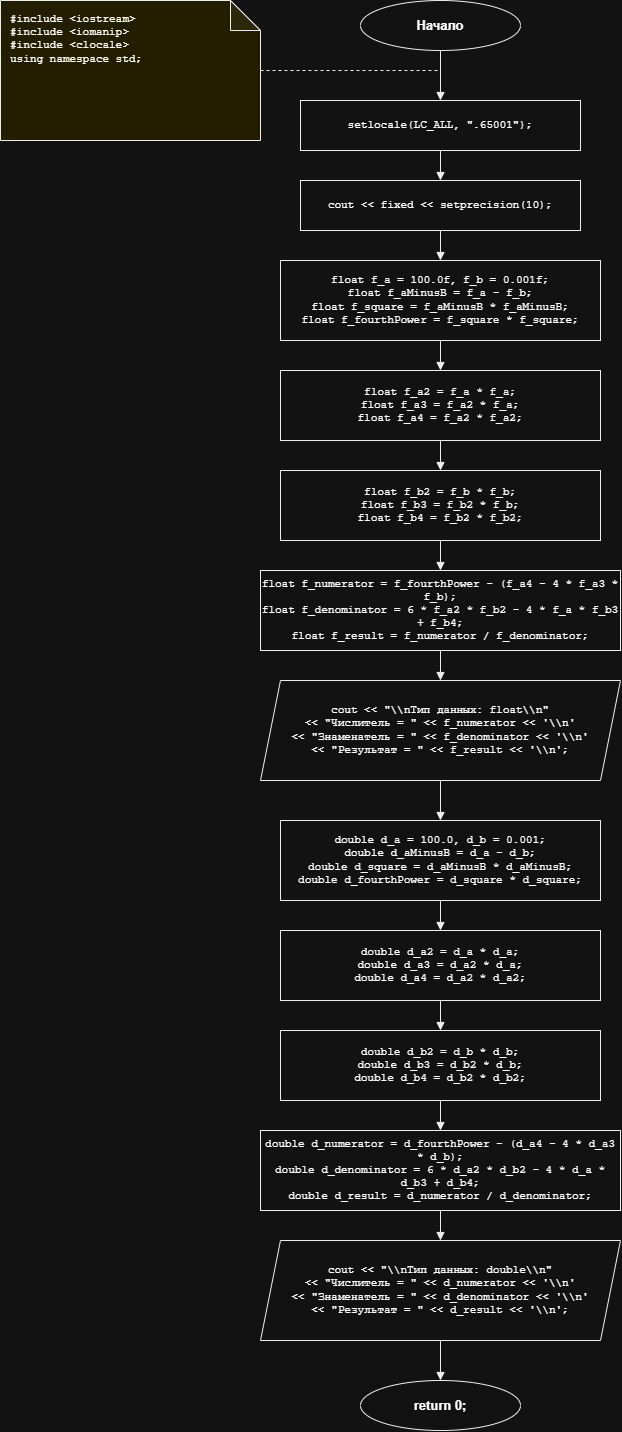

The diagram above was exported from draw.io. Its source (the exported page's mxGraphModel, read from the mxfile embedded in the PNG):
<mxGraphModel dx="1652" dy="1717" grid="1" gridSize="10" guides="1" tooltips="1" connect="1" arrows="1" fold="1" page="1" pageScale="1" pageWidth="827" pageHeight="1169" math="0" shadow="0">
  <root>
    <mxCell id="0" />
    <mxCell id="1" parent="0" />
    <mxCell id="comment" parent="1" style="shape=note;whiteSpace=wrap;html=1;backgroundOutline=1;darkOpacity=0.05;fillColor=#FFF9B2;strokeColor=#000000;align=left;verticalAlign=top;spacingLeft=8;spacingTop=6;fontFamily=Courier New;fontSize=11;" value="#include &amp;lt;iostream&amp;gt;&lt;br&gt;#include &amp;lt;iomanip&amp;gt;&lt;br&gt;#include &amp;lt;clocale&amp;gt;&lt;br&gt;using namespace std;" vertex="1">
      <mxGeometry height="140" width="260" x="-20" y="20" as="geometry" />
    </mxCell>
    <mxCell id="start" parent="1" style="ellipse;whiteSpace=wrap;html=1;fillColor=#ffffff;strokeColor=#000000;fontFamily=Arial;fontSize=13;fontStyle=1;" value="Начало" vertex="1">
      <mxGeometry height="50" width="160" x="340" y="20" as="geometry" />
    </mxCell>
    <mxCell id="setlocale" parent="1" style="rounded=0;whiteSpace=wrap;html=1;fillColor=#ffffff;strokeColor=#000000;fontFamily=Courier New;fontSize=11;" value="setlocale(LC_ALL, &quot;.65001&quot;);" vertex="1">
      <mxGeometry height="50" width="280" x="280" y="120" as="geometry" />
    </mxCell>
    <mxCell id="coutsetup" parent="1" style="rounded=0;whiteSpace=wrap;html=1;fillColor=#ffffff;strokeColor=#000000;fontFamily=Courier New;fontSize=11;" value="cout &amp;lt;&amp;lt; fixed &amp;lt;&amp;lt; setprecision(10);" vertex="1">
      <mxGeometry height="50" width="280" x="280" y="200" as="geometry" />
    </mxCell>
    <mxCell id="f_init" parent="1" style="rounded=0;whiteSpace=wrap;html=1;fillColor=#ffffff;strokeColor=#000000;fontFamily=Courier New;fontSize=11;" value="float f_a = 100.0f, f_b = 0.001f;&#10;float f_aMinusB = f_a - f_b;&#10;float f_square = f_aMinusB * f_aMinusB;&#10;float f_fourthPower = f_square * f_square;" vertex="1">
      <mxGeometry height="80" width="320" x="260" y="280" as="geometry" />
    </mxCell>
    <mxCell id="f_pow" parent="1" style="rounded=0;whiteSpace=wrap;html=1;fillColor=#ffffff;strokeColor=#000000;fontFamily=Courier New;fontSize=11;" value="float f_a2 = f_a * f_a;&#10;float f_a3 = f_a2 * f_a;&#10;float f_a4 = f_a2 * f_a2;" vertex="1">
      <mxGeometry height="70" width="320" x="260" y="390" as="geometry" />
    </mxCell>
    <mxCell id="f_bpow" parent="1" style="rounded=0;whiteSpace=wrap;html=1;fillColor=#ffffff;strokeColor=#000000;fontFamily=Courier New;fontSize=11;" value="float f_b2 = f_b * f_b;&#10;float f_b3 = f_b2 * f_b;&#10;float f_b4 = f_b2 * f_b2;" vertex="1">
      <mxGeometry height="70" width="320" x="260" y="490" as="geometry" />
    </mxCell>
    <mxCell id="f_result" parent="1" style="rounded=0;whiteSpace=wrap;html=1;fillColor=#ffffff;strokeColor=#000000;fontFamily=Courier New;fontSize=11;" value="float f_numerator = f_fourthPower - (f_a4 - 4 * f_a3 * f_b);&#10;float f_denominator = 6 * f_a2 * f_b2 - 4 * f_a * f_b3 + f_b4;&#10;float f_result = f_numerator / f_denominator;" vertex="1">
      <mxGeometry height="80" width="360" x="240" y="590" as="geometry" />
    </mxCell>
    <mxCell id="f_out" parent="1" style="shape=parallelogram;perimeter=parallelogramPerimeter;whiteSpace=wrap;html=1;fixedSize=1;fillColor=#ffffff;strokeColor=#000000;fontFamily=Courier New;fontSize=11;" value="cout &amp;lt;&amp;lt; &quot;\\nТип данных: float\\n&quot;&#10;     &amp;lt;&amp;lt; &quot;Числитель = &quot; &amp;lt;&amp;lt; f_numerator &amp;lt;&amp;lt; '\\n'&#10;     &amp;lt;&amp;lt; &quot;Знаменатель = &quot; &amp;lt;&amp;lt; f_denominator &amp;lt;&amp;lt; '\\n'&#10;     &amp;lt;&amp;lt; &quot;Результат = &quot; &amp;lt;&amp;lt; f_result &amp;lt;&amp;lt; '\\n';" vertex="1">
      <mxGeometry height="100" width="360" x="240" y="700" as="geometry" />
    </mxCell>
    <mxCell id="d_init" parent="1" style="rounded=0;whiteSpace=wrap;html=1;fillColor=#ffffff;strokeColor=#000000;fontFamily=Courier New;fontSize=11;" value="double d_a = 100.0, d_b = 0.001;&#10;double d_aMinusB = d_a - d_b;&#10;double d_square = d_aMinusB * d_aMinusB;&#10;double d_fourthPower = d_square * d_square;" vertex="1">
      <mxGeometry height="80" width="320" x="260" y="840" as="geometry" />
    </mxCell>
    <mxCell id="d_pow" parent="1" style="rounded=0;whiteSpace=wrap;html=1;fillColor=#ffffff;strokeColor=#000000;fontFamily=Courier New;fontSize=11;" value="double d_a2 = d_a * d_a;&#10;double d_a3 = d_a2 * d_a;&#10;double d_a4 = d_a2 * d_a2;" vertex="1">
      <mxGeometry height="70" width="320" x="260" y="950" as="geometry" />
    </mxCell>
    <mxCell id="d_bpow" parent="1" style="rounded=0;whiteSpace=wrap;html=1;fillColor=#ffffff;strokeColor=#000000;fontFamily=Courier New;fontSize=11;" value="double d_b2 = d_b * d_b;&#10;double d_b3 = d_b2 * d_b;&#10;double d_b4 = d_b2 * d_b2;" vertex="1">
      <mxGeometry height="70" width="320" x="260" y="1050" as="geometry" />
    </mxCell>
    <mxCell id="d_result" parent="1" style="rounded=0;whiteSpace=wrap;html=1;fillColor=#ffffff;strokeColor=#000000;fontFamily=Courier New;fontSize=11;" value="double d_numerator = d_fourthPower - (d_a4 - 4 * d_a3 * d_b);&#10;double d_denominator = 6 * d_a2 * d_b2 - 4 * d_a * d_b3 + d_b4;&#10;double d_result = d_numerator / d_denominator;" vertex="1">
      <mxGeometry height="80" width="360" x="240" y="1150" as="geometry" />
    </mxCell>
    <mxCell id="d_out" parent="1" style="shape=parallelogram;perimeter=parallelogramPerimeter;whiteSpace=wrap;html=1;fixedSize=1;fillColor=#ffffff;strokeColor=#000000;fontFamily=Courier New;fontSize=11;" value="cout &amp;lt;&amp;lt; &quot;\\nТип данных: double\\n&quot;&#10;     &amp;lt;&amp;lt; &quot;Числитель = &quot; &amp;lt;&amp;lt; d_numerator &amp;lt;&amp;lt; '\\n'&#10;     &amp;lt;&amp;lt; &quot;Знаменатель = &quot; &amp;lt;&amp;lt; d_denominator &amp;lt;&amp;lt; '\\n'&#10;     &amp;lt;&amp;lt; &quot;Результат = &quot; &amp;lt;&amp;lt; d_result &amp;lt;&amp;lt; '\\n';" vertex="1">
      <mxGeometry height="100" width="360" x="240" y="1260" as="geometry" />
    </mxCell>
    <mxCell id="end" parent="1" style="ellipse;whiteSpace=wrap;html=1;fillColor=#ffffff;strokeColor=#000000;fontFamily=Arial;fontSize=13;fontStyle=1;" value="return 0;" vertex="1">
      <mxGeometry height="50" width="160" x="340" y="1400" as="geometry" />
    </mxCell>
    <mxCell id="e1" edge="1" parent="1" source="start" style="edgeStyle=orthogonalEdgeStyle;rounded=0;orthogonalLoop=1;jettySize=auto;html=1;exitX=0.5;exitY=1;exitDx=0;exitDy=0;entryX=0.5;entryY=0;entryDx=0;entryDy=0;strokeColor=#000000;endArrow=block;endFill=1;" target="setlocale">
      <mxGeometry relative="1" as="geometry" />
    </mxCell>
    <mxCell id="e2" edge="1" parent="1" source="setlocale" style="edgeStyle=orthogonalEdgeStyle;rounded=0;orthogonalLoop=1;jettySize=auto;html=1;exitX=0.5;exitY=1;exitDx=0;exitDy=0;entryX=0.5;entryY=0;entryDx=0;entryDy=0;strokeColor=#000000;endArrow=block;endFill=1;" target="coutsetup">
      <mxGeometry relative="1" as="geometry" />
    </mxCell>
    <mxCell id="e3" edge="1" parent="1" source="coutsetup" style="edgeStyle=orthogonalEdgeStyle;rounded=0;orthogonalLoop=1;jettySize=auto;html=1;exitX=0.5;exitY=1;exitDx=0;exitDy=0;entryX=0.5;entryY=0;entryDx=0;entryDy=0;strokeColor=#000000;endArrow=block;endFill=1;" target="f_init">
      <mxGeometry relative="1" as="geometry" />
    </mxCell>
    <mxCell id="e4" edge="1" parent="1" source="f_init" style="edgeStyle=orthogonalEdgeStyle;rounded=0;orthogonalLoop=1;jettySize=auto;html=1;exitX=0.5;exitY=1;exitDx=0;exitDy=0;entryX=0.5;entryY=0;entryDx=0;entryDy=0;strokeColor=#000000;endArrow=block;endFill=1;" target="f_pow">
      <mxGeometry relative="1" as="geometry" />
    </mxCell>
    <mxCell id="e5" edge="1" parent="1" source="f_pow" style="edgeStyle=orthogonalEdgeStyle;rounded=0;orthogonalLoop=1;jettySize=auto;html=1;exitX=0.5;exitY=1;exitDx=0;exitDy=0;entryX=0.5;entryY=0;entryDx=0;entryDy=0;strokeColor=#000000;endArrow=block;endFill=1;" target="f_bpow">
      <mxGeometry relative="1" as="geometry" />
    </mxCell>
    <mxCell id="e6" edge="1" parent="1" source="f_bpow" style="edgeStyle=orthogonalEdgeStyle;rounded=0;orthogonalLoop=1;jettySize=auto;html=1;exitX=0.5;exitY=1;exitDx=0;exitDy=0;entryX=0.5;entryY=0;entryDx=0;entryDy=0;strokeColor=#000000;endArrow=block;endFill=1;" target="f_result">
      <mxGeometry relative="1" as="geometry" />
    </mxCell>
    <mxCell id="e7" edge="1" parent="1" source="f_result" style="edgeStyle=orthogonalEdgeStyle;rounded=0;orthogonalLoop=1;jettySize=auto;html=1;exitX=0.5;exitY=1;exitDx=0;exitDy=0;entryX=0.5;entryY=0;entryDx=0;entryDy=0;strokeColor=#000000;endArrow=block;endFill=1;" target="f_out">
      <mxGeometry relative="1" as="geometry" />
    </mxCell>
    <mxCell id="e8" edge="1" parent="1" source="f_out" style="edgeStyle=orthogonalEdgeStyle;rounded=0;orthogonalLoop=1;jettySize=auto;html=1;exitX=0.5;exitY=1;exitDx=0;exitDy=0;entryX=0.5;entryY=0;entryDx=0;entryDy=0;strokeColor=#000000;endArrow=block;endFill=1;" target="d_init">
      <mxGeometry relative="1" as="geometry" />
    </mxCell>
    <mxCell id="e9" edge="1" parent="1" source="d_init" style="edgeStyle=orthogonalEdgeStyle;rounded=0;orthogonalLoop=1;jettySize=auto;html=1;exitX=0.5;exitY=1;exitDx=0;exitDy=0;entryX=0.5;entryY=0;entryDx=0;entryDy=0;strokeColor=#000000;endArrow=block;endFill=1;" target="d_pow">
      <mxGeometry relative="1" as="geometry" />
    </mxCell>
    <mxCell id="e10" edge="1" parent="1" source="d_pow" style="edgeStyle=orthogonalEdgeStyle;rounded=0;orthogonalLoop=1;jettySize=auto;html=1;exitX=0.5;exitY=1;exitDx=0;exitDy=0;entryX=0.5;entryY=0;entryDx=0;entryDy=0;strokeColor=#000000;endArrow=block;endFill=1;" target="d_bpow">
      <mxGeometry relative="1" as="geometry" />
    </mxCell>
    <mxCell id="e11" edge="1" parent="1" source="d_bpow" style="edgeStyle=orthogonalEdgeStyle;rounded=0;orthogonalLoop=1;jettySize=auto;html=1;exitX=0.5;exitY=1;exitDx=0;exitDy=0;entryX=0.5;entryY=0;entryDx=0;entryDy=0;strokeColor=#000000;endArrow=block;endFill=1;" target="d_result">
      <mxGeometry relative="1" as="geometry" />
    </mxCell>
    <mxCell id="e12" edge="1" parent="1" source="d_result" style="edgeStyle=orthogonalEdgeStyle;rounded=0;orthogonalLoop=1;jettySize=auto;html=1;exitX=0.5;exitY=1;exitDx=0;exitDy=0;entryX=0.5;entryY=0;entryDx=0;entryDy=0;strokeColor=#000000;endArrow=block;endFill=1;" target="d_out">
      <mxGeometry relative="1" as="geometry" />
    </mxCell>
    <mxCell id="e13" edge="1" parent="1" source="d_out" style="edgeStyle=orthogonalEdgeStyle;rounded=0;orthogonalLoop=1;jettySize=auto;html=1;exitX=0.5;exitY=1;exitDx=0;exitDy=0;entryX=0.5;entryY=0;entryDx=0;entryDy=0;strokeColor=#000000;endArrow=block;endFill=1;" target="end">
      <mxGeometry relative="1" as="geometry" />
    </mxCell>
    <mxCell id="e_comment" edge="1" parent="1" source="comment" style="edgeStyle=orthogonalEdgeStyle;rounded=0;html=1;dashed=1;endArrow=none;exitX=1;exitY=0.5;exitDx=0;exitDy=0;strokeColor=#000000;">
      <mxGeometry relative="1" as="geometry">
        <mxPoint x="420" y="90" as="targetPoint" />
      </mxGeometry>
    </mxCell>
  </root>
</mxGraphModel>